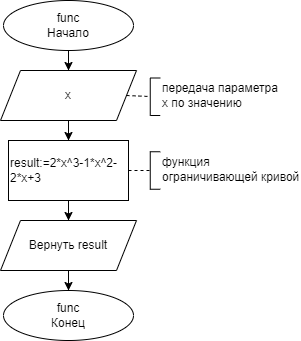

The diagram above was exported from draw.io. Its source (the exported page's mxGraphModel, read from the mxfile embedded in the PNG):
<mxGraphModel dx="1674" dy="783" grid="1" gridSize="10" guides="1" tooltips="1" connect="1" arrows="1" fold="1" page="1" pageScale="1" pageWidth="827" pageHeight="1169" math="0" shadow="0">
  <root>
    <mxCell id="0" />
    <mxCell id="1" parent="0" />
    <mxCell id="s7HvMofNZlhVgNEwAUq9-8" style="edgeStyle=orthogonalEdgeStyle;rounded=0;orthogonalLoop=1;jettySize=auto;html=1;" edge="1" parent="1" source="s7HvMofNZlhVgNEwAUq9-1" target="s7HvMofNZlhVgNEwAUq9-7">
      <mxGeometry relative="1" as="geometry" />
    </mxCell>
    <mxCell id="s7HvMofNZlhVgNEwAUq9-1" value="&lt;div&gt;func&lt;/div&gt;Начало" style="ellipse;whiteSpace=wrap;html=1;" vertex="1" parent="1">
      <mxGeometry x="63" y="30" width="130" height="50" as="geometry" />
    </mxCell>
    <mxCell id="s7HvMofNZlhVgNEwAUq9-2" value="&lt;div&gt;func&lt;/div&gt;Конец" style="ellipse;whiteSpace=wrap;html=1;" vertex="1" parent="1">
      <mxGeometry x="63" y="320" width="130" height="50" as="geometry" />
    </mxCell>
    <mxCell id="s7HvMofNZlhVgNEwAUq9-10" style="edgeStyle=orthogonalEdgeStyle;rounded=0;orthogonalLoop=1;jettySize=auto;html=1;" edge="1" parent="1" source="s7HvMofNZlhVgNEwAUq9-3" target="s7HvMofNZlhVgNEwAUq9-4">
      <mxGeometry relative="1" as="geometry" />
    </mxCell>
    <mxCell id="s7HvMofNZlhVgNEwAUq9-3" value="&lt;div style=&quot;&quot;&gt;&lt;font style=&quot;font-size: 12px;&quot;&gt;&lt;span style=&quot;background-color: initial;&quot;&gt;result:=&lt;/span&gt;&lt;span style=&quot;background-color: initial;&quot;&gt;2*x^3-1*x^2-2*x+3&lt;/span&gt;&lt;/font&gt;&lt;/div&gt;" style="rounded=0;whiteSpace=wrap;html=1;align=left;" vertex="1" parent="1">
      <mxGeometry x="68" y="170" width="120" height="60" as="geometry" />
    </mxCell>
    <mxCell id="s7HvMofNZlhVgNEwAUq9-5" style="edgeStyle=orthogonalEdgeStyle;rounded=0;orthogonalLoop=1;jettySize=auto;html=1;" edge="1" parent="1" source="s7HvMofNZlhVgNEwAUq9-4" target="s7HvMofNZlhVgNEwAUq9-2">
      <mxGeometry relative="1" as="geometry" />
    </mxCell>
    <mxCell id="s7HvMofNZlhVgNEwAUq9-4" value="Вернуть result" style="shape=parallelogram;perimeter=parallelogramPerimeter;whiteSpace=wrap;html=1;fixedSize=1;" vertex="1" parent="1">
      <mxGeometry x="60" y="250" width="136" height="50" as="geometry" />
    </mxCell>
    <mxCell id="s7HvMofNZlhVgNEwAUq9-9" style="edgeStyle=orthogonalEdgeStyle;rounded=0;orthogonalLoop=1;jettySize=auto;html=1;" edge="1" parent="1" source="s7HvMofNZlhVgNEwAUq9-7" target="s7HvMofNZlhVgNEwAUq9-3">
      <mxGeometry relative="1" as="geometry" />
    </mxCell>
    <mxCell id="s7HvMofNZlhVgNEwAUq9-7" value="x" style="shape=parallelogram;perimeter=parallelogramPerimeter;whiteSpace=wrap;html=1;fixedSize=1;" vertex="1" parent="1">
      <mxGeometry x="60" y="100" width="136" height="50" as="geometry" />
    </mxCell>
    <mxCell id="s7HvMofNZlhVgNEwAUq9-17" value="" style="group" vertex="1" connectable="0" parent="1">
      <mxGeometry x="209.75" y="107.5" width="130" height="37.5" as="geometry" />
    </mxCell>
    <mxCell id="s7HvMofNZlhVgNEwAUq9-11" value="передача параметра x по значению" style="text;html=1;align=left;verticalAlign=middle;whiteSpace=wrap;rounded=0;" vertex="1" parent="s7HvMofNZlhVgNEwAUq9-17">
      <mxGeometry x="10" y="2.5" width="120" height="30" as="geometry" />
    </mxCell>
    <mxCell id="s7HvMofNZlhVgNEwAUq9-12" value="" style="endArrow=none;dashed=1;html=1;rounded=0;exitX=1;exitY=0.5;exitDx=0;exitDy=0;" edge="1" parent="s7HvMofNZlhVgNEwAUq9-17" source="s7HvMofNZlhVgNEwAUq9-7" target="s7HvMofNZlhVgNEwAUq9-13">
      <mxGeometry width="50" height="50" relative="1" as="geometry">
        <mxPoint x="-96.75" y="82.5" as="sourcePoint" />
        <mxPoint x="23.25" y="72.5" as="targetPoint" />
      </mxGeometry>
    </mxCell>
    <mxCell id="s7HvMofNZlhVgNEwAUq9-13" value="" style="shape=partialRectangle;whiteSpace=wrap;html=1;bottom=1;right=1;left=1;top=0;fillColor=none;routingCenterX=-0.5;rotation=90;" vertex="1" parent="s7HvMofNZlhVgNEwAUq9-17">
      <mxGeometry x="-13.75" y="13.75" width="37.5" height="10" as="geometry" />
    </mxCell>
    <mxCell id="s7HvMofNZlhVgNEwAUq9-18" value="" style="group" vertex="1" connectable="0" parent="1">
      <mxGeometry x="209.75" y="181.25" width="150" height="37.5" as="geometry" />
    </mxCell>
    <mxCell id="s7HvMofNZlhVgNEwAUq9-19" value="функция ограничивающей кривой" style="text;html=1;align=left;verticalAlign=middle;whiteSpace=wrap;rounded=0;" vertex="1" parent="s7HvMofNZlhVgNEwAUq9-18">
      <mxGeometry x="10" y="2.5" width="140" height="30" as="geometry" />
    </mxCell>
    <mxCell id="s7HvMofNZlhVgNEwAUq9-21" value="" style="shape=partialRectangle;whiteSpace=wrap;html=1;bottom=1;right=1;left=1;top=0;fillColor=none;routingCenterX=-0.5;rotation=90;" vertex="1" parent="s7HvMofNZlhVgNEwAUq9-18">
      <mxGeometry x="-13.75" y="13.75" width="37.5" height="10" as="geometry" />
    </mxCell>
    <mxCell id="s7HvMofNZlhVgNEwAUq9-20" value="" style="endArrow=none;dashed=1;html=1;rounded=0;" edge="1" parent="1" target="s7HvMofNZlhVgNEwAUq9-21" source="s7HvMofNZlhVgNEwAUq9-3">
      <mxGeometry width="50" height="50" relative="1" as="geometry">
        <mxPoint x="266.25" y="322.5" as="sourcePoint" />
        <mxPoint x="386.25" y="312.5" as="targetPoint" />
      </mxGeometry>
    </mxCell>
  </root>
</mxGraphModel>